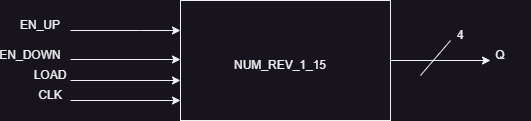

The diagram above was exported from draw.io. Its source (the exported page's mxGraphModel, read from the mxfile embedded in the PNG):
<mxGraphModel dx="1434" dy="760" grid="1" gridSize="10" guides="1" tooltips="1" connect="1" arrows="1" fold="1" page="1" pageScale="1" pageWidth="850" pageHeight="1100" math="0" shadow="0">
  <root>
    <mxCell id="0" />
    <mxCell id="1" parent="0" />
    <mxCell id="qsVWQ3Xn9zUxknvAj3LC-1" value="" style="rounded=0;whiteSpace=wrap;html=1;" parent="1" vertex="1">
      <mxGeometry x="290" y="490" width="210" height="120" as="geometry" />
    </mxCell>
    <mxCell id="qsVWQ3Xn9zUxknvAj3LC-2" value="NUM_REV_1_15" style="text;html=1;strokeColor=none;fillColor=none;align=center;verticalAlign=middle;whiteSpace=wrap;rounded=0;" parent="1" vertex="1">
      <mxGeometry x="330" y="530" width="120" height="50" as="geometry" />
    </mxCell>
    <mxCell id="qsVWQ3Xn9zUxknvAj3LC-3" value="" style="endArrow=classic;html=1;rounded=0;entryX=0;entryY=0.25;entryDx=0;entryDy=0;" parent="1" target="qsVWQ3Xn9zUxknvAj3LC-1" edge="1">
      <mxGeometry width="50" height="50" relative="1" as="geometry">
        <mxPoint x="180" y="520" as="sourcePoint" />
        <mxPoint x="220" y="475" as="targetPoint" />
        <Array as="points">
          <mxPoint x="250" y="520" />
        </Array>
      </mxGeometry>
    </mxCell>
    <mxCell id="qsVWQ3Xn9zUxknvAj3LC-4" value="" style="endArrow=classic;html=1;rounded=0;entryX=-0.018;entryY=0.251;entryDx=0;entryDy=0;entryPerimeter=0;" parent="1" edge="1">
      <mxGeometry width="50" height="50" relative="1" as="geometry">
        <mxPoint x="180" y="549" as="sourcePoint" />
        <mxPoint x="290" y="549" as="targetPoint" />
      </mxGeometry>
    </mxCell>
    <mxCell id="qsVWQ3Xn9zUxknvAj3LC-5" value="" style="endArrow=classic;html=1;rounded=0;entryX=-0.018;entryY=0.251;entryDx=0;entryDy=0;entryPerimeter=0;" parent="1" edge="1">
      <mxGeometry width="50" height="50" relative="1" as="geometry">
        <mxPoint x="180" y="570" as="sourcePoint" />
        <mxPoint x="290" y="570" as="targetPoint" />
      </mxGeometry>
    </mxCell>
    <mxCell id="qsVWQ3Xn9zUxknvAj3LC-6" value="" style="endArrow=classic;html=1;rounded=0;entryX=-0.018;entryY=0.251;entryDx=0;entryDy=0;entryPerimeter=0;" parent="1" edge="1">
      <mxGeometry width="50" height="50" relative="1" as="geometry">
        <mxPoint x="180" y="590" as="sourcePoint" />
        <mxPoint x="290" y="590" as="targetPoint" />
      </mxGeometry>
    </mxCell>
    <mxCell id="qsVWQ3Xn9zUxknvAj3LC-8" value="EN_UP" style="text;html=1;strokeColor=none;fillColor=none;align=center;verticalAlign=middle;whiteSpace=wrap;rounded=0;" parent="1" vertex="1">
      <mxGeometry x="120" y="500" width="60" height="30" as="geometry" />
    </mxCell>
    <mxCell id="qsVWQ3Xn9zUxknvAj3LC-9" value="EN_DOWN" style="text;html=1;strokeColor=none;fillColor=none;align=center;verticalAlign=middle;whiteSpace=wrap;rounded=0;" parent="1" vertex="1">
      <mxGeometry x="110" y="530" width="60" height="30" as="geometry" />
    </mxCell>
    <mxCell id="qsVWQ3Xn9zUxknvAj3LC-10" value="LOAD" style="text;html=1;strokeColor=none;fillColor=none;align=center;verticalAlign=middle;whiteSpace=wrap;rounded=0;" parent="1" vertex="1">
      <mxGeometry x="130" y="550" width="60" height="30" as="geometry" />
    </mxCell>
    <mxCell id="qsVWQ3Xn9zUxknvAj3LC-11" value="CLK" style="text;html=1;strokeColor=none;fillColor=none;align=center;verticalAlign=middle;whiteSpace=wrap;rounded=0;" parent="1" vertex="1">
      <mxGeometry x="130" y="570" width="60" height="30" as="geometry" />
    </mxCell>
    <mxCell id="qsVWQ3Xn9zUxknvAj3LC-12" value="" style="endArrow=classic;html=1;rounded=0;" parent="1" edge="1">
      <mxGeometry width="50" height="50" relative="1" as="geometry">
        <mxPoint x="500" y="550" as="sourcePoint" />
        <mxPoint x="600" y="550" as="targetPoint" />
      </mxGeometry>
    </mxCell>
    <mxCell id="qsVWQ3Xn9zUxknvAj3LC-13" value="" style="endArrow=none;html=1;rounded=0;" parent="1" edge="1">
      <mxGeometry width="50" height="50" relative="1" as="geometry">
        <mxPoint x="530" y="565" as="sourcePoint" />
        <mxPoint x="560" y="530" as="targetPoint" />
      </mxGeometry>
    </mxCell>
    <mxCell id="qsVWQ3Xn9zUxknvAj3LC-14" value="4" style="text;html=1;strokeColor=none;fillColor=none;align=center;verticalAlign=middle;whiteSpace=wrap;rounded=0;" parent="1" vertex="1">
      <mxGeometry x="540" y="510" width="60" height="30" as="geometry" />
    </mxCell>
    <mxCell id="qsVWQ3Xn9zUxknvAj3LC-15" value="Q" style="text;html=1;strokeColor=none;fillColor=none;align=center;verticalAlign=middle;whiteSpace=wrap;rounded=0;" parent="1" vertex="1">
      <mxGeometry x="580" y="530" width="60" height="30" as="geometry" />
    </mxCell>
  </root>
</mxGraphModel>